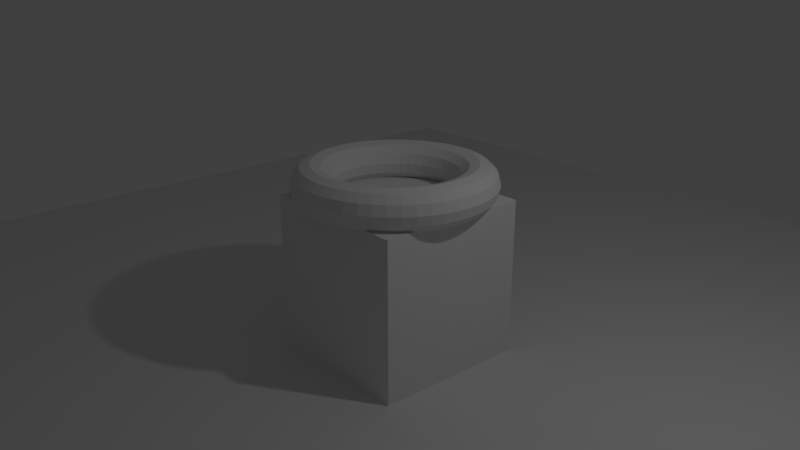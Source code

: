 # Source: 3_Multi_Object_Plinth.blend  (saved by Blender 2.79.0; exported with 4.5.12 LTS)
import bpy
from mathutils import Matrix  # noqa: F401  (used for matrix-valued properties, if any)

bpy.ops.wm.read_factory_settings(use_empty=True)
scene = bpy.context.scene
scene.name = 'Scene'

# ---- collections
col_collection_1 = bpy.data.collections.new('Collection 1'); scene.collection.children.link(col_collection_1)
col_collection_20 = bpy.data.collections.new('Collection 20'); scene.collection.children.link(col_collection_20)
col_collection_20.hide_render = True
col_collection_20.hide_viewport = True

# ---- materials (node trees are filled in below, after node groups)
mat_material = bpy.data.materials.new('Material')
mat_material.alpha_threshold = 0.0
mat_material.use_transparent_shadow = False
mat_material.roughness = 0.5
mat_material.line_color = (0.0, 0.0, 0.0, 1.0)

# ---- material node trees

# ---- world
world_world = bpy.data.worlds.new('World'); scene.world = world_world
world_world.color = (0.05088, 0.05088, 0.05088)
world_world.use_sun_shadow = False
world_world.sun_shadow_jitter_overblur = 0.0
world_world.cycles.sampling_method = 'MANUAL'

# ---- cameras
cam_camera = bpy.data.cameras.new('Camera')
cam_camera.clip_end = 100.0
cam_camera.lens = 35.0
cam_camera.sensor_width = 32.0
cam_camera.sensor_height = 18.0
cam_camera.ortho_scale = 7.314
cam_camera.dof.focus_distance = 0.0
cam_camera.dof.aperture_fstop = 128.0

# ---- lights
light_lamp = bpy.data.lights.new('Lamp', 'POINT')
light_lamp.transmission_factor = 0.0
light_lamp.cutoff_distance = 30.0
light_lamp.energy = 100.0
light_lamp.shadow_buffer_clip_start = 1.001
light_lamp.shadow_soft_size = 0.1
light_lamp.shadow_maximum_resolution = 0.006
light_lamp.use_absolute_resolution = True

# ---- meshes
me_torus = bpy.data.meshes.new('Torus')
me_torus.from_pydata([(1.25, 0.0, -0.5142), (1.217, 0.0, -0.3892), (1.125, 0.0, -0.2977), (1.0, 0.0, -0.2642), (0.875, 0.0, -0.2977), (0.7835, 0.0, -0.3892), (0.75, 0.0, -0.5142), (0.7835, 0.0, -0.6392), (0.875, 0.0, -0.7307), (1.0, 0.0, -0.7642), (1.125, 0.0, -0.7307), (1.217, 0.0, -0.6392), (1.239, 0.1632, -0.5142), (1.206, 0.1588, -0.3892), (1.115, 0.1468, -0.2977), (0.9914, 0.1305, -0.2642), (0.8675, 0.1142, -0.2977), (0.7768, 0.1023, -0.3892), (0.7436, 0.09789, -0.5142), (0.7768, 0.1023, -0.6392), (0.8675, 0.1142, -0.7307), (0.9914, 0.1305, -0.7642), (1.115, 0.1468, -0.7307), (1.206, 0.1588, -0.6392), (1.207, 0.3235, -0.5142), (1.175, 0.3149, -0.3892), (1.087, 0.2912, -0.2977), (0.9659, 0.2588, -0.2642), (0.8452, 0.2265, -0.2977), (0.7568, 0.2028, -0.3892), (0.7244, 0.1941, -0.5142), (0.7568, 0.2028, -0.6392), (0.8452, 0.2265, -0.7307), (0.9659, 0.2588, -0.7642), (1.087, 0.2912, -0.7307), (1.175, 0.3149, -0.6392), (1.155, 0.4784, -0.5142), (1.124, 0.4655, -0.3892), (1.039, 0.4305, -0.2977), (0.9239, 0.3827, -0.2642), (0.8084, 0.3348, -0.2977), (0.7239, 0.2998, -0.3892), (0.6929, 0.287, -0.5142), (0.7239, 0.2998, -0.6392), (0.8084, 0.3348, -0.7307), (0.9239, 0.3827, -0.7642), (1.039, 0.4305, -0.7307), (1.124, 0.4655, -0.6392), (1.083, 0.625, -0.5142), (1.054, 0.6083, -0.3892), (0.9743, 0.5625, -0.2977), (0.866, 0.5, -0.2642), (0.7578, 0.4375, -0.2977), (0.6785, 0.3917, -0.3892), (0.6495, 0.375, -0.5142), (0.6785, 0.3917, -0.6392), (0.7578, 0.4375, -0.7307), (0.866, 0.5, -0.7642), (0.9743, 0.5625, -0.7307), (1.054, 0.6083, -0.6392), (0.9917, 0.761, -0.5142), (0.9651, 0.7406, -0.3892), (0.8925, 0.6849, -0.2977), (0.7934, 0.6088, -0.2642), (0.6942, 0.5327, -0.2977), (0.6216, 0.477, -0.3892), (0.595, 0.4566, -0.5142), (0.6216, 0.477, -0.6392), (0.6942, 0.5327, -0.7307), (0.7934, 0.6088, -0.7642), (0.8925, 0.6849, -0.7307), (0.9651, 0.7406, -0.6392), (0.8839, 0.8839, -0.5142), (0.8602, 0.8602, -0.3892), (0.7955, 0.7955, -0.2977), (0.7071, 0.7071, -0.2642), (0.6187, 0.6187, -0.2977), (0.554, 0.554, -0.3892), (0.5303, 0.5303, -0.5142), (0.554, 0.554, -0.6392), (0.6187, 0.6187, -0.7307), (0.7071, 0.7071, -0.7642), (0.7955, 0.7955, -0.7307), (0.8602, 0.8602, -0.6392), (0.761, 0.9917, -0.5142), (0.7406, 0.9651, -0.3892), (0.6849, 0.8925, -0.2977), (0.6088, 0.7934, -0.2642), (0.5327, 0.6942, -0.2977), (0.477, 0.6216, -0.3892), (0.4566, 0.595, -0.5142), (0.477, 0.6216, -0.6392), (0.5327, 0.6942, -0.7307), (0.6088, 0.7934, -0.7642), (0.6849, 0.8925, -0.7307), (0.7406, 0.9651, -0.6392), (0.625, 1.083, -0.5142), (0.6083, 1.054, -0.3892), (0.5625, 0.9743, -0.2977), (0.5, 0.866, -0.2642), (0.4375, 0.7578, -0.2977), (0.3917, 0.6785, -0.3892), (0.375, 0.6495, -0.5142), (0.3917, 0.6785, -0.6392), (0.4375, 0.7578, -0.7307), (0.5, 0.866, -0.7642), (0.5625, 0.9743, -0.7307), (0.6083, 1.054, -0.6392), (0.4784, 1.155, -0.5142), (0.4655, 1.124, -0.3892), (0.4305, 1.039, -0.2977), (0.3827, 0.9239, -0.2642), (0.3348, 0.8084, -0.2977), (0.2998, 0.7239, -0.3892), (0.287, 0.6929, -0.5142), (0.2998, 0.7239, -0.6392), (0.3348, 0.8084, -0.7307), (0.3827, 0.9239, -0.7642), (0.4305, 1.039, -0.7307), (0.4655, 1.124, -0.6392), (0.3235, 1.207, -0.5142), (0.3149, 1.175, -0.3892), (0.2912, 1.087, -0.2977), (0.2588, 0.9659, -0.2642), (0.2265, 0.8452, -0.2977), (0.2028, 0.7568, -0.3892), (0.1941, 0.7244, -0.5142), (0.2028, 0.7568, -0.6392), (0.2265, 0.8452, -0.7307), (0.2588, 0.9659, -0.7642), (0.2912, 1.087, -0.7307), (0.3149, 1.175, -0.6392), (0.1632, 1.239, -0.5142), (0.1588, 1.206, -0.3892), (0.1468, 1.115, -0.2977), (0.1305, 0.9914, -0.2642), (0.1142, 0.8675, -0.2977), (0.1023, 0.7768, -0.3892), (0.09789, 0.7436, -0.5142), (0.1023, 0.7768, -0.6392), (0.1142, 0.8675, -0.7307), (0.1305, 0.9914, -0.7642), (0.1468, 1.115, -0.7307), (0.1588, 1.206, -0.6392), (9.437e-08, 1.25, -0.5142), (9.184e-08, 1.217, -0.3892), (8.494e-08, 1.125, -0.2977), (7.55e-08, 1.0, -0.2642), (6.606e-08, 0.875, -0.2977), (5.915e-08, 0.7835, -0.3892), (5.662e-08, 0.75, -0.5142), (5.915e-08, 0.7835, -0.6392), (6.606e-08, 0.875, -0.7307), (7.55e-08, 1.0, -0.7642), (8.494e-08, 1.125, -0.7307), (9.184e-08, 1.217, -0.6392), (-0.1632, 1.239, -0.5142), (-0.1588, 1.206, -0.3892), (-0.1468, 1.115, -0.2977), (-0.1305, 0.9914, -0.2642), (-0.1142, 0.8675, -0.2977), (-0.1023, 0.7768, -0.3892), (-0.09789, 0.7436, -0.5142), (-0.1023, 0.7768, -0.6392), (-0.1142, 0.8675, -0.7307), (-0.1305, 0.9914, -0.7642), (-0.1468, 1.115, -0.7307), (-0.1588, 1.206, -0.6392), (-0.3235, 1.207, -0.5142), (-0.3149, 1.175, -0.3892), (-0.2912, 1.087, -0.2977), (-0.2588, 0.9659, -0.2642), (-0.2265, 0.8452, -0.2977), (-0.2028, 0.7568, -0.3892), (-0.1941, 0.7244, -0.5142), (-0.2028, 0.7568, -0.6392), (-0.2265, 0.8452, -0.7307), (-0.2588, 0.9659, -0.7642), (-0.2912, 1.087, -0.7307), (-0.3149, 1.175, -0.6392), (-0.4784, 1.155, -0.5142), (-0.4655, 1.124, -0.3892), (-0.4305, 1.039, -0.2977), (-0.3827, 0.9239, -0.2642), (-0.3348, 0.8084, -0.2977), (-0.2998, 0.7239, -0.3892), (-0.287, 0.6929, -0.5142), (-0.2998, 0.7239, -0.6392), (-0.3348, 0.8084, -0.7307), (-0.3827, 0.9239, -0.7642), (-0.4305, 1.039, -0.7307), (-0.4655, 1.124, -0.6392), (-0.625, 1.083, -0.5142), (-0.6083, 1.054, -0.3892), (-0.5625, 0.9743, -0.2977), (-0.5, 0.866, -0.2642), (-0.4375, 0.7578, -0.2977), (-0.3917, 0.6785, -0.3892), (-0.375, 0.6495, -0.5142), (-0.3917, 0.6785, -0.6392), (-0.4375, 0.7578, -0.7307), (-0.5, 0.866, -0.7642), (-0.5625, 0.9743, -0.7307), (-0.6083, 1.054, -0.6392), (-0.761, 0.9917, -0.5142), (-0.7406, 0.9651, -0.3892), (-0.6849, 0.8925, -0.2977), (-0.6088, 0.7934, -0.2642), (-0.5327, 0.6942, -0.2977), (-0.477, 0.6216, -0.3892), (-0.4566, 0.595, -0.5142), (-0.477, 0.6216, -0.6392), (-0.5327, 0.6942, -0.7307), (-0.6088, 0.7934, -0.7642), (-0.6849, 0.8925, -0.7307), (-0.7406, 0.9651, -0.6392), (-0.8839, 0.8839, -0.5142), (-0.8602, 0.8602, -0.3892), (-0.7955, 0.7955, -0.2977), (-0.7071, 0.7071, -0.2642), (-0.6187, 0.6187, -0.2977), (-0.554, 0.554, -0.3892), (-0.5303, 0.5303, -0.5142), (-0.554, 0.554, -0.6392), (-0.6187, 0.6187, -0.7307), (-0.7071, 0.7071, -0.7642), (-0.7955, 0.7955, -0.7307), (-0.8602, 0.8602, -0.6392), (-0.9917, 0.761, -0.5142), (-0.9651, 0.7406, -0.3892), (-0.8925, 0.6849, -0.2977), (-0.7934, 0.6088, -0.2642), (-0.6942, 0.5327, -0.2977), (-0.6216, 0.477, -0.3892), (-0.595, 0.4566, -0.5142), (-0.6216, 0.477, -0.6392), (-0.6942, 0.5327, -0.7307), (-0.7934, 0.6088, -0.7642), (-0.8925, 0.6849, -0.7307), (-0.9651, 0.7406, -0.6392), (-1.083, 0.625, -0.5142), (-1.054, 0.6083, -0.3892), (-0.9743, 0.5625, -0.2977), (-0.866, 0.5, -0.2642), (-0.7578, 0.4375, -0.2977), (-0.6785, 0.3917, -0.3892), (-0.6495, 0.375, -0.5142), (-0.6785, 0.3917, -0.6392), (-0.7578, 0.4375, -0.7307), (-0.866, 0.5, -0.7642), (-0.9743, 0.5625, -0.7307), (-1.054, 0.6083, -0.6392), (-1.155, 0.4784, -0.5142), (-1.124, 0.4655, -0.3892), (-1.039, 0.4305, -0.2977), (-0.9239, 0.3827, -0.2642), (-0.8084, 0.3348, -0.2977), (-0.7239, 0.2998, -0.3892), (-0.6929, 0.287, -0.5142), (-0.7239, 0.2998, -0.6392), (-0.8084, 0.3348, -0.7307), (-0.9239, 0.3827, -0.7642), (-1.039, 0.4305, -0.7307), (-1.124, 0.4655, -0.6392), (-1.207, 0.3235, -0.5142), (-1.175, 0.3149, -0.3892), (-1.087, 0.2912, -0.2977), (-0.9659, 0.2588, -0.2642), (-0.8452, 0.2265, -0.2977), (-0.7568, 0.2028, -0.3892), (-0.7244, 0.1941, -0.5142), (-0.7568, 0.2028, -0.6392), (-0.8452, 0.2265, -0.7307), (-0.9659, 0.2588, -0.7642), (-1.087, 0.2912, -0.7307), (-1.175, 0.3149, -0.6392), (-1.239, 0.1632, -0.5142), (-1.206, 0.1588, -0.3892), (-1.115, 0.1468, -0.2977), (-0.9914, 0.1305, -0.2642), (-0.8675, 0.1142, -0.2977), (-0.7768, 0.1023, -0.3892), (-0.7436, 0.09789, -0.5142), (-0.7768, 0.1023, -0.6392), (-0.8675, 0.1142, -0.7307), (-0.9914, 0.1305, -0.7642), (-1.115, 0.1468, -0.7307), (-1.206, 0.1588, -0.6392), (-1.25, 1.093e-07, -0.5142), (-1.217, 1.064e-07, -0.3892), (-1.125, 9.835e-08, -0.2977), (-1.0, 8.742e-08, -0.2642), (-0.875, 7.649e-08, -0.2977), (-0.7835, 6.85e-08, -0.3892), (-0.75, 6.557e-08, -0.5142), (-0.7835, 6.85e-08, -0.6392), (-0.875, 7.649e-08, -0.7307), (-1.0, 8.742e-08, -0.7642), (-1.125, 9.835e-08, -0.7307), (-1.217, 1.064e-07, -0.6392), (-1.239, -0.1632, -0.5142), (-1.206, -0.1588, -0.3892), (-1.115, -0.1468, -0.2977), (-0.9914, -0.1305, -0.2642), (-0.8675, -0.1142, -0.2977), (-0.7768, -0.1023, -0.3892), (-0.7436, -0.09789, -0.5142), (-0.7768, -0.1023, -0.6392), (-0.8675, -0.1142, -0.7307), (-0.9914, -0.1305, -0.7642), (-1.115, -0.1468, -0.7307), (-1.206, -0.1588, -0.6392), (-1.207, -0.3235, -0.5142), (-1.175, -0.3149, -0.3892), (-1.087, -0.2912, -0.2977), (-0.9659, -0.2588, -0.2642), (-0.8452, -0.2265, -0.2977), (-0.7568, -0.2028, -0.3892), (-0.7244, -0.1941, -0.5142), (-0.7568, -0.2028, -0.6392), (-0.8452, -0.2265, -0.7307), (-0.9659, -0.2588, -0.7642), (-1.087, -0.2912, -0.7307), (-1.175, -0.3149, -0.6392), (-1.155, -0.4784, -0.5142), (-1.124, -0.4655, -0.3892), (-1.039, -0.4305, -0.2977), (-0.9239, -0.3827, -0.2642), (-0.8084, -0.3348, -0.2977), (-0.7239, -0.2998, -0.3892), (-0.6929, -0.287, -0.5142), (-0.7239, -0.2998, -0.6392), (-0.8084, -0.3348, -0.7307), (-0.9239, -0.3827, -0.7642), (-1.039, -0.4305, -0.7307), (-1.124, -0.4655, -0.6392), (-1.083, -0.625, -0.5142), (-1.054, -0.6083, -0.3892), (-0.9743, -0.5625, -0.2977), (-0.866, -0.5, -0.2642), (-0.7578, -0.4375, -0.2977), (-0.6785, -0.3917, -0.3892), (-0.6495, -0.375, -0.5142), (-0.6785, -0.3917, -0.6392), (-0.7578, -0.4375, -0.7307), (-0.866, -0.5, -0.7642), (-0.9743, -0.5625, -0.7307), (-1.054, -0.6083, -0.6392), (-0.9917, -0.761, -0.5142), (-0.9651, -0.7406, -0.3892), (-0.8925, -0.6849, -0.2977), (-0.7934, -0.6088, -0.2642), (-0.6942, -0.5327, -0.2977), (-0.6216, -0.477, -0.3892), (-0.595, -0.4566, -0.5142), (-0.6216, -0.477, -0.6392), (-0.6942, -0.5327, -0.7307), (-0.7934, -0.6088, -0.7642), (-0.8925, -0.6849, -0.7307), (-0.9651, -0.7406, -0.6392), (-0.8839, -0.8839, -0.5142), (-0.8602, -0.8602, -0.3892), (-0.7955, -0.7955, -0.2977), (-0.7071, -0.7071, -0.2642), (-0.6187, -0.6187, -0.2977), (-0.554, -0.554, -0.3892), (-0.5303, -0.5303, -0.5142), (-0.554, -0.554, -0.6392), (-0.6187, -0.6187, -0.7307), (-0.7071, -0.7071, -0.7642), (-0.7955, -0.7955, -0.7307), (-0.8602, -0.8602, -0.6392), (-0.761, -0.9917, -0.5142), (-0.7406, -0.9651, -0.3892), (-0.6849, -0.8925, -0.2977), (-0.6088, -0.7934, -0.2642), (-0.5327, -0.6942, -0.2977), (-0.477, -0.6216, -0.3892), (-0.4566, -0.595, -0.5142), (-0.477, -0.6216, -0.6392), (-0.5327, -0.6942, -0.7307), (-0.6088, -0.7934, -0.7642), (-0.6849, -0.8925, -0.7307), (-0.7406, -0.9651, -0.6392), (-0.625, -1.083, -0.5142), (-0.6083, -1.054, -0.3892), (-0.5625, -0.9743, -0.2977), (-0.5, -0.866, -0.2642), (-0.4375, -0.7578, -0.2977), (-0.3917, -0.6785, -0.3892), (-0.375, -0.6495, -0.5142), (-0.3917, -0.6785, -0.6392), (-0.4375, -0.7578, -0.7307), (-0.5, -0.866, -0.7642), (-0.5625, -0.9743, -0.7307), (-0.6083, -1.054, -0.6392), (-0.4784, -1.155, -0.5142), (-0.4655, -1.124, -0.3892), (-0.4305, -1.039, -0.2977), (-0.3827, -0.9239, -0.2642), (-0.3348, -0.8084, -0.2977), (-0.2998, -0.7239, -0.3892), (-0.287, -0.6929, -0.5142), (-0.2998, -0.7239, -0.6392), (-0.3348, -0.8084, -0.7307), (-0.3827, -0.9239, -0.7642), (-0.4305, -1.039, -0.7307), (-0.4655, -1.124, -0.6392), (-0.3235, -1.207, -0.5142), (-0.3149, -1.175, -0.3892), (-0.2912, -1.087, -0.2977), (-0.2588, -0.9659, -0.2642), (-0.2265, -0.8452, -0.2977), (-0.2028, -0.7568, -0.3892), (-0.1941, -0.7244, -0.5142), (-0.2028, -0.7568, -0.6392), (-0.2265, -0.8452, -0.7307), (-0.2588, -0.9659, -0.7642), (-0.2912, -1.087, -0.7307), (-0.3149, -1.175, -0.6392), (-0.1632, -1.239, -0.5142), (-0.1588, -1.206, -0.3892), (-0.1468, -1.115, -0.2977), (-0.1305, -0.9914, -0.2642), (-0.1142, -0.8675, -0.2977), (-0.1023, -0.7768, -0.3892), (-0.0979, -0.7436, -0.5142), (-0.1023, -0.7768, -0.6392), (-0.1142, -0.8675, -0.7307), (-0.1305, -0.9914, -0.7642), (-0.1468, -1.115, -0.7307), (-0.1588, -1.206, -0.6392), (9.437e-08, -1.25, -0.5142), (9.184e-08, -1.217, -0.3892), (8.494e-08, -1.125, -0.2977), (7.55e-08, -1.0, -0.2642), (6.606e-08, -0.875, -0.2977), (5.915e-08, -0.7835, -0.3892), (5.662e-08, -0.75, -0.5142), (5.915e-08, -0.7835, -0.6392), (6.606e-08, -0.875, -0.7307), (7.55e-08, -1.0, -0.7642), (8.494e-08, -1.125, -0.7307), (9.184e-08, -1.217, -0.6392), (0.1632, -1.239, -0.5142), (0.1588, -1.206, -0.3892), (0.1468, -1.115, -0.2977), (0.1305, -0.9914, -0.2642), (0.1142, -0.8675, -0.2977), (0.1023, -0.7768, -0.3892), (0.09789, -0.7436, -0.5142), (0.1023, -0.7768, -0.6392), (0.1142, -0.8675, -0.7307), (0.1305, -0.9914, -0.7642), (0.1468, -1.115, -0.7307), (0.1588, -1.206, -0.6392), (0.3235, -1.207, -0.5142), (0.3149, -1.175, -0.3892), (0.2912, -1.087, -0.2977), (0.2588, -0.9659, -0.2642), (0.2265, -0.8452, -0.2977), (0.2028, -0.7568, -0.3892), (0.1941, -0.7244, -0.5142), (0.2028, -0.7568, -0.6392), (0.2265, -0.8452, -0.7307), (0.2588, -0.9659, -0.7642), (0.2912, -1.087, -0.7307), (0.3149, -1.175, -0.6392), (0.4784, -1.155, -0.5142), (0.4655, -1.124, -0.3892), (0.4305, -1.039, -0.2977), (0.3827, -0.9239, -0.2642), (0.3348, -0.8084, -0.2977), (0.2998, -0.7239, -0.3892), (0.287, -0.6929, -0.5142), (0.2998, -0.7239, -0.6392), (0.3348, -0.8084, -0.7307), (0.3827, -0.9239, -0.7642), (0.4305, -1.039, -0.7307), (0.4655, -1.124, -0.6392), (0.625, -1.083, -0.5142), (0.6083, -1.054, -0.3892), (0.5625, -0.9743, -0.2977), (0.5, -0.866, -0.2642), (0.4375, -0.7578, -0.2977), (0.3917, -0.6785, -0.3892), (0.375, -0.6495, -0.5142), (0.3917, -0.6785, -0.6392), (0.4375, -0.7578, -0.7307), (0.5, -0.866, -0.7642), (0.5625, -0.9743, -0.7307), (0.6083, -1.054, -0.6392), (0.761, -0.9917, -0.5142), (0.7406, -0.9651, -0.3892), (0.6849, -0.8925, -0.2977), (0.6088, -0.7934, -0.2642), (0.5327, -0.6942, -0.2977), (0.477, -0.6216, -0.3892), (0.4566, -0.595, -0.5142), (0.477, -0.6216, -0.6392), (0.5327, -0.6942, -0.7307), (0.6088, -0.7934, -0.7642), (0.6849, -0.8925, -0.7307), (0.7406, -0.9651, -0.6392), (0.8839, -0.8839, -0.5142), (0.8602, -0.8602, -0.3892), (0.7955, -0.7955, -0.2977), (0.7071, -0.7071, -0.2642), (0.6187, -0.6187, -0.2977), (0.554, -0.554, -0.3892), (0.5303, -0.5303, -0.5142), (0.554, -0.554, -0.6392), (0.6187, -0.6187, -0.7307), (0.7071, -0.7071, -0.7642), (0.7955, -0.7955, -0.7307), (0.8602, -0.8602, -0.6392), (0.9917, -0.761, -0.5142), (0.9651, -0.7406, -0.3892), (0.8925, -0.6849, -0.2977), (0.7934, -0.6088, -0.2642), (0.6942, -0.5327, -0.2977), (0.6216, -0.477, -0.3892), (0.595, -0.4566, -0.5142), (0.6216, -0.477, -0.6392), (0.6942, -0.5327, -0.7307), (0.7934, -0.6088, -0.7642), (0.8925, -0.6849, -0.7307), (0.9651, -0.7406, -0.6392), (1.083, -0.625, -0.5142), (1.054, -0.6083, -0.3892), (0.9743, -0.5625, -0.2977), (0.866, -0.5, -0.2642), (0.7578, -0.4375, -0.2977), (0.6785, -0.3917, -0.3892), (0.6495, -0.375, -0.5142), (0.6785, -0.3917, -0.6392), (0.7578, -0.4375, -0.7307), (0.866, -0.5, -0.7642), (0.9743, -0.5625, -0.7307), (1.054, -0.6083, -0.6392), (1.155, -0.4784, -0.5142), (1.124, -0.4655, -0.3892), (1.039, -0.4305, -0.2977), (0.9239, -0.3827, -0.2642), (0.8084, -0.3348, -0.2977), (0.7239, -0.2998, -0.3892), (0.6929, -0.287, -0.5142), (0.7239, -0.2998, -0.6392), (0.8084, -0.3348, -0.7307), (0.9239, -0.3827, -0.7642), (1.039, -0.4305, -0.7307), (1.124, -0.4655, -0.6392), (1.207, -0.3235, -0.5142), (1.175, -0.3149, -0.3892), (1.087, -0.2912, -0.2977), (0.9659, -0.2588, -0.2642), (0.8452, -0.2265, -0.2977), (0.7568, -0.2028, -0.3892), (0.7244, -0.1941, -0.5142), (0.7568, -0.2028, -0.6392), (0.8452, -0.2265, -0.7307), (0.9659, -0.2588, -0.7642), (1.087, -0.2912, -0.7307), (1.175, -0.3149, -0.6392), (1.239, -0.1632, -0.5142), (1.206, -0.1588, -0.3892), (1.115, -0.1468, -0.2977), (0.9914, -0.1305, -0.2642), (0.8675, -0.1142, -0.2977), (0.7768, -0.1023, -0.3892), (0.7436, -0.09789, -0.5142), (0.7768, -0.1023, -0.6392), (0.8675, -0.1142, -0.7307), (0.9914, -0.1305, -0.7642), (1.115, -0.1468, -0.7307), (1.206, -0.1588, -0.6392)], [], [(0, 12, 13, 1), (1, 13, 14, 2), (2, 14, 15, 3), (3, 15, 16, 4), (4, 16, 17, 5), (5, 17, 18, 6), (6, 18, 19, 7), (7, 19, 20, 8), (8, 20, 21, 9), (9, 21, 22, 10), (10, 22, 23, 11), (11, 23, 12, 0), (12, 24, 25, 13), (13, 25, 26, 14), (14, 26, 27, 15), (15, 27, 28, 16), (16, 28, 29, 17), (17, 29, 30, 18), (18, 30, 31, 19), (19, 31, 32, 20), (20, 32, 33, 21), (21, 33, 34, 22), (22, 34, 35, 23), (23, 35, 24, 12), (24, 36, 37, 25), (25, 37, 38, 26), (26, 38, 39, 27), (27, 39, 40, 28), (28, 40, 41, 29), (29, 41, 42, 30), (30, 42, 43, 31), (31, 43, 44, 32), (32, 44, 45, 33), (33, 45, 46, 34), (34, 46, 47, 35), (35, 47, 36, 24), (36, 48, 49, 37), (37, 49, 50, 38), (38, 50, 51, 39), (39, 51, 52, 40), (40, 52, 53, 41), (41, 53, 54, 42), (42, 54, 55, 43), (43, 55, 56, 44), (44, 56, 57, 45), (45, 57, 58, 46), (46, 58, 59, 47), (47, 59, 48, 36), (48, 60, 61, 49), (49, 61, 62, 50), (50, 62, 63, 51), (51, 63, 64, 52), (52, 64, 65, 53), (53, 65, 66, 54), (54, 66, 67, 55), (55, 67, 68, 56), (56, 68, 69, 57), (57, 69, 70, 58), (58, 70, 71, 59), (59, 71, 60, 48), (60, 72, 73, 61), (61, 73, 74, 62), (62, 74, 75, 63), (63, 75, 76, 64), (64, 76, 77, 65), (65, 77, 78, 66), (66, 78, 79, 67), (67, 79, 80, 68), (68, 80, 81, 69), (69, 81, 82, 70), (70, 82, 83, 71), (71, 83, 72, 60), (72, 84, 85, 73), (73, 85, 86, 74), (74, 86, 87, 75), (75, 87, 88, 76), (76, 88, 89, 77), (77, 89, 90, 78), (78, 90, 91, 79), (79, 91, 92, 80), (80, 92, 93, 81), (81, 93, 94, 82), (82, 94, 95, 83), (83, 95, 84, 72), (84, 96, 97, 85), (85, 97, 98, 86), (86, 98, 99, 87), (87, 99, 100, 88), (88, 100, 101, 89), (89, 101, 102, 90), (90, 102, 103, 91), (91, 103, 104, 92), (92, 104, 105, 93), (93, 105, 106, 94), (94, 106, 107, 95), (95, 107, 96, 84), (96, 108, 109, 97), (97, 109, 110, 98), (98, 110, 111, 99), (99, 111, 112, 100), (100, 112, 113, 101), (101, 113, 114, 102), (102, 114, 115, 103), (103, 115, 116, 104), (104, 116, 117, 105), (105, 117, 118, 106), (106, 118, 119, 107), (107, 119, 108, 96), (108, 120, 121, 109), (109, 121, 122, 110), (110, 122, 123, 111), (111, 123, 124, 112), (112, 124, 125, 113), (113, 125, 126, 114), (114, 126, 127, 115), (115, 127, 128, 116), (116, 128, 129, 117), (117, 129, 130, 118), (118, 130, 131, 119), (119, 131, 120, 108), (120, 132, 133, 121), (121, 133, 134, 122), (122, 134, 135, 123), (123, 135, 136, 124), (124, 136, 137, 125), (125, 137, 138, 126), (126, 138, 139, 127), (127, 139, 140, 128), (128, 140, 141, 129), (129, 141, 142, 130), (130, 142, 143, 131), (131, 143, 132, 120), (132, 144, 145, 133), (133, 145, 146, 134), (134, 146, 147, 135), (135, 147, 148, 136), (136, 148, 149, 137), (137, 149, 150, 138), (138, 150, 151, 139), (139, 151, 152, 140), (140, 152, 153, 141), (141, 153, 154, 142), (142, 154, 155, 143), (143, 155, 144, 132), (144, 156, 157, 145), (145, 157, 158, 146), (146, 158, 159, 147), (147, 159, 160, 148), (148, 160, 161, 149), (149, 161, 162, 150), (150, 162, 163, 151), (151, 163, 164, 152), (152, 164, 165, 153), (153, 165, 166, 154), (154, 166, 167, 155), (155, 167, 156, 144), (156, 168, 169, 157), (157, 169, 170, 158), (158, 170, 171, 159), (159, 171, 172, 160), (160, 172, 173, 161), (161, 173, 174, 162), (162, 174, 175, 163), (163, 175, 176, 164), (164, 176, 177, 165), (165, 177, 178, 166), (166, 178, 179, 167), (167, 179, 168, 156), (168, 180, 181, 169), (169, 181, 182, 170), (170, 182, 183, 171), (171, 183, 184, 172), (172, 184, 185, 173), (173, 185, 186, 174), (174, 186, 187, 175), (175, 187, 188, 176), (176, 188, 189, 177), (177, 189, 190, 178), (178, 190, 191, 179), (179, 191, 180, 168), (180, 192, 193, 181), (181, 193, 194, 182), (182, 194, 195, 183), (183, 195, 196, 184), (184, 196, 197, 185), (185, 197, 198, 186), (186, 198, 199, 187), (187, 199, 200, 188), (188, 200, 201, 189), (189, 201, 202, 190), (190, 202, 203, 191), (191, 203, 192, 180), (192, 204, 205, 193), (193, 205, 206, 194), (194, 206, 207, 195), (195, 207, 208, 196), (196, 208, 209, 197), (197, 209, 210, 198), (198, 210, 211, 199), (199, 211, 212, 200), (200, 212, 213, 201), (201, 213, 214, 202), (202, 214, 215, 203), (203, 215, 204, 192), (204, 216, 217, 205), (205, 217, 218, 206), (206, 218, 219, 207), (207, 219, 220, 208), (208, 220, 221, 209), (209, 221, 222, 210), (210, 222, 223, 211), (211, 223, 224, 212), (212, 224, 225, 213), (213, 225, 226, 214), (214, 226, 227, 215), (215, 227, 216, 204), (216, 228, 229, 217), (217, 229, 230, 218), (218, 230, 231, 219), (219, 231, 232, 220), (220, 232, 233, 221), (221, 233, 234, 222), (222, 234, 235, 223), (223, 235, 236, 224), (224, 236, 237, 225), (225, 237, 238, 226), (226, 238, 239, 227), (227, 239, 228, 216), (228, 240, 241, 229), (229, 241, 242, 230), (230, 242, 243, 231), (231, 243, 244, 232), (232, 244, 245, 233), (233, 245, 246, 234), (234, 246, 247, 235), (235, 247, 248, 236), (236, 248, 249, 237), (237, 249, 250, 238), (238, 250, 251, 239), (239, 251, 240, 228), (240, 252, 253, 241), (241, 253, 254, 242), (242, 254, 255, 243), (243, 255, 256, 244), (244, 256, 257, 245), (245, 257, 258, 246), (246, 258, 259, 247), (247, 259, 260, 248), (248, 260, 261, 249), (249, 261, 262, 250), (250, 262, 263, 251), (251, 263, 252, 240), (252, 264, 265, 253), (253, 265, 266, 254), (254, 266, 267, 255), (255, 267, 268, 256), (256, 268, 269, 257), (257, 269, 270, 258), (258, 270, 271, 259), (259, 271, 272, 260), (260, 272, 273, 261), (261, 273, 274, 262), (262, 274, 275, 263), (263, 275, 264, 252), (264, 276, 277, 265), (265, 277, 278, 266), (266, 278, 279, 267), (267, 279, 280, 268), (268, 280, 281, 269), (269, 281, 282, 270), (270, 282, 283, 271), (271, 283, 284, 272), (272, 284, 285, 273), (273, 285, 286, 274), (274, 286, 287, 275), (275, 287, 276, 264), (276, 288, 289, 277), (277, 289, 290, 278), (278, 290, 291, 279), (279, 291, 292, 280), (280, 292, 293, 281), (281, 293, 294, 282), (282, 294, 295, 283), (283, 295, 296, 284), (284, 296, 297, 285), (285, 297, 298, 286), (286, 298, 299, 287), (287, 299, 288, 276), (288, 300, 301, 289), (289, 301, 302, 290), (290, 302, 303, 291), (291, 303, 304, 292), (292, 304, 305, 293), (293, 305, 306, 294), (294, 306, 307, 295), (295, 307, 308, 296), (296, 308, 309, 297), (297, 309, 310, 298), (298, 310, 311, 299), (299, 311, 300, 288), (300, 312, 313, 301), (301, 313, 314, 302), (302, 314, 315, 303), (303, 315, 316, 304), (304, 316, 317, 305), (305, 317, 318, 306), (306, 318, 319, 307), (307, 319, 320, 308), (308, 320, 321, 309), (309, 321, 322, 310), (310, 322, 323, 311), (311, 323, 312, 300), (312, 324, 325, 313), (313, 325, 326, 314), (314, 326, 327, 315), (315, 327, 328, 316), (316, 328, 329, 317), (317, 329, 330, 318), (318, 330, 331, 319), (319, 331, 332, 320), (320, 332, 333, 321), (321, 333, 334, 322), (322, 334, 335, 323), (323, 335, 324, 312), (324, 336, 337, 325), (325, 337, 338, 326), (326, 338, 339, 327), (327, 339, 340, 328), (328, 340, 341, 329), (329, 341, 342, 330), (330, 342, 343, 331), (331, 343, 344, 332), (332, 344, 345, 333), (333, 345, 346, 334), (334, 346, 347, 335), (335, 347, 336, 324), (336, 348, 349, 337), (337, 349, 350, 338), (338, 350, 351, 339), (339, 351, 352, 340), (340, 352, 353, 341), (341, 353, 354, 342), (342, 354, 355, 343), (343, 355, 356, 344), (344, 356, 357, 345), (345, 357, 358, 346), (346, 358, 359, 347), (347, 359, 348, 336), (348, 360, 361, 349), (349, 361, 362, 350), (350, 362, 363, 351), (351, 363, 364, 352), (352, 364, 365, 353), (353, 365, 366, 354), (354, 366, 367, 355), (355, 367, 368, 356), (356, 368, 369, 357), (357, 369, 370, 358), (358, 370, 371, 359), (359, 371, 360, 348), (360, 372, 373, 361), (361, 373, 374, 362), (362, 374, 375, 363), (363, 375, 376, 364), (364, 376, 377, 365), (365, 377, 378, 366), (366, 378, 379, 367), (367, 379, 380, 368), (368, 380, 381, 369), (369, 381, 382, 370), (370, 382, 383, 371), (371, 383, 372, 360), (372, 384, 385, 373), (373, 385, 386, 374), (374, 386, 387, 375), (375, 387, 388, 376), (376, 388, 389, 377), (377, 389, 390, 378), (378, 390, 391, 379), (379, 391, 392, 380), (380, 392, 393, 381), (381, 393, 394, 382), (382, 394, 395, 383), (383, 395, 384, 372), (384, 396, 397, 385), (385, 397, 398, 386), (386, 398, 399, 387), (387, 399, 400, 388), (388, 400, 401, 389), (389, 401, 402, 390), (390, 402, 403, 391), (391, 403, 404, 392), (392, 404, 405, 393), (393, 405, 406, 394), (394, 406, 407, 395), (395, 407, 396, 384), (396, 408, 409, 397), (397, 409, 410, 398), (398, 410, 411, 399), (399, 411, 412, 400), (400, 412, 413, 401), (401, 413, 414, 402), (402, 414, 415, 403), (403, 415, 416, 404), (404, 416, 417, 405), (405, 417, 418, 406), (406, 418, 419, 407), (407, 419, 408, 396), (408, 420, 421, 409), (409, 421, 422, 410), (410, 422, 423, 411), (411, 423, 424, 412), (412, 424, 425, 413), (413, 425, 426, 414), (414, 426, 427, 415), (415, 427, 428, 416), (416, 428, 429, 417), (417, 429, 430, 418), (418, 430, 431, 419), (419, 431, 420, 408), (420, 432, 433, 421), (421, 433, 434, 422), (422, 434, 435, 423), (423, 435, 436, 424), (424, 436, 437, 425), (425, 437, 438, 426), (426, 438, 439, 427), (427, 439, 440, 428), (428, 440, 441, 429), (429, 441, 442, 430), (430, 442, 443, 431), (431, 443, 432, 420), (432, 444, 445, 433), (433, 445, 446, 434), (434, 446, 447, 435), (435, 447, 448, 436), (436, 448, 449, 437), (437, 449, 450, 438), (438, 450, 451, 439), (439, 451, 452, 440), (440, 452, 453, 441), (441, 453, 454, 442), (442, 454, 455, 443), (443, 455, 444, 432), (444, 456, 457, 445), (445, 457, 458, 446), (446, 458, 459, 447), (447, 459, 460, 448), (448, 460, 461, 449), (449, 461, 462, 450), (450, 462, 463, 451), (451, 463, 464, 452), (452, 464, 465, 453), (453, 465, 466, 454), (454, 466, 467, 455), (455, 467, 456, 444), (456, 468, 469, 457), (457, 469, 470, 458), (458, 470, 471, 459), (459, 471, 472, 460), (460, 472, 473, 461), (461, 473, 474, 462), (462, 474, 475, 463), (463, 475, 476, 464), (464, 476, 477, 465), (465, 477, 478, 466), (466, 478, 479, 467), (467, 479, 468, 456), (468, 480, 481, 469), (469, 481, 482, 470), (470, 482, 483, 471), (471, 483, 484, 472), (472, 484, 485, 473), (473, 485, 486, 474), (474, 486, 487, 475), (475, 487, 488, 476), (476, 488, 489, 477), (477, 489, 490, 478), (478, 490, 491, 479), (479, 491, 480, 468), (480, 492, 493, 481), (481, 493, 494, 482), (482, 494, 495, 483), (483, 495, 496, 484), (484, 496, 497, 485), (485, 497, 498, 486), (486, 498, 499, 487), (487, 499, 500, 488), (488, 500, 501, 489), (489, 501, 502, 490), (490, 502, 503, 491), (491, 503, 492, 480), (492, 504, 505, 493), (493, 505, 506, 494), (494, 506, 507, 495), (495, 507, 508, 496), (496, 508, 509, 497), (497, 509, 510, 498), (498, 510, 511, 499), (499, 511, 512, 500), (500, 512, 513, 501), (501, 513, 514, 502), (502, 514, 515, 503), (503, 515, 504, 492), (504, 516, 517, 505), (505, 517, 518, 506), (506, 518, 519, 507), (507, 519, 520, 508), (508, 520, 521, 509), (509, 521, 522, 510), (510, 522, 523, 511), (511, 523, 524, 512), (512, 524, 525, 513), (513, 525, 526, 514), (514, 526, 527, 515), (515, 527, 516, 504), (516, 528, 529, 517), (517, 529, 530, 518), (518, 530, 531, 519), (519, 531, 532, 520), (520, 532, 533, 521), (521, 533, 534, 522), (522, 534, 535, 523), (523, 535, 536, 524), (524, 536, 537, 525), (525, 537, 538, 526), (526, 538, 539, 527), (527, 539, 528, 516), (528, 540, 541, 529), (529, 541, 542, 530), (530, 542, 543, 531), (531, 543, 544, 532), (532, 544, 545, 533), (533, 545, 546, 534), (534, 546, 547, 535), (535, 547, 548, 536), (536, 548, 549, 537), (537, 549, 550, 538), (538, 550, 551, 539), (539, 551, 540, 528), (540, 552, 553, 541), (541, 553, 554, 542), (542, 554, 555, 543), (543, 555, 556, 544), (544, 556, 557, 545), (545, 557, 558, 546), (546, 558, 559, 547), (547, 559, 560, 548), (548, 560, 561, 549), (549, 561, 562, 550), (550, 562, 563, 551), (551, 563, 552, 540), (552, 564, 565, 553), (553, 565, 566, 554), (554, 566, 567, 555), (555, 567, 568, 556), (556, 568, 569, 557), (557, 569, 570, 558), (558, 570, 571, 559), (559, 571, 572, 560), (560, 572, 573, 561), (561, 573, 574, 562), (562, 574, 575, 563), (563, 575, 564, 552), (564, 0, 1, 565), (565, 1, 2, 566), (566, 2, 3, 567), (567, 3, 4, 568), (568, 4, 5, 569), (569, 5, 6, 570), (570, 6, 7, 571), (571, 7, 8, 572), (572, 8, 9, 573), (573, 9, 10, 574), (574, 10, 11, 575), (575, 11, 0, 564)])
me_torus.use_remesh_preserve_volume = False
me_torus.use_remesh_preserve_attributes = False
me_torus.use_mirror_vertex_groups = False
me_torus.update()
me_ground = bpy.data.meshes.new('Ground')
me_ground.from_pydata([(-8.085, -8.085, 0.0), (8.085, -8.085, 0.0), (-8.085, 8.085, 0.0), (8.085, 8.085, 0.0)], [], [(0, 1, 3, 2)])
me_ground.use_remesh_preserve_volume = False
me_ground.use_remesh_preserve_attributes = False
me_ground.use_mirror_vertex_groups = False
me_ground.update()
me_stand = bpy.data.meshes.new('Stand')
me_stand.from_pydata([(1.0, 1.0, -1.0), (1.0, -1.0, -1.0), (-1.0, -1.0, -1.0), (-1.0, 1.0, -1.0), (1.0, 1.0, 1.0), (1.0, -1.0, 1.0), (-1.0, -1.0, 1.0), (-1.0, 1.0, 1.0)], [], [(0, 1, 2, 3), (4, 7, 6, 5), (0, 4, 5, 1), (1, 5, 6, 2), (2, 6, 7, 3), (4, 0, 3, 7)])
me_stand.materials.append(mat_material)
me_stand.use_remesh_preserve_volume = False
me_stand.use_remesh_preserve_attributes = False
me_stand.use_mirror_vertex_groups = False
me_stand.update()
me_suzanne_001 = bpy.data.meshes.new('Suzanne.001')
me_suzanne_001.from_pydata([(0.3311, 0.4375, 0.3672), (0.3311, -0.4375, 0.3672), (0.3061, 0.5, 0.2651), (0.3061, -0.5, 0.2651), (0.2376, 0.5469, 0.1713), (0.2376, -0.5469, 0.1713), (0.3139, 0.3516, 0.1287), (0.3139, -0.3516, 0.1287), (0.3671, 0.3516, 0.2311), (0.3671, -0.3516, 0.2311), (0.3616, 0.3516, 0.3502), (0.3616, -0.3516, 0.3502), (0.3569, 0.2734, 0.3848), (0.3569, -0.2734, 0.3848), (0.3513, 0.2031, 0.2959), (0.3513, -0.2031, 0.2959), (0.2958, 0.1563, 0.2109), (0.2958, -0.1562, 0.2109), (0.1967, 0.07813, 0.3703), (0.1967, -0.07812, 0.3703), (0.2677, 0.1406, 0.4186), (0.2677, -0.1406, 0.4186), (0.3129, 0.2422, 0.4494), (0.3129, -0.2422, 0.4494), (0.2646, 0.2734, 0.5204), (0.2646, -0.2734, 0.5204), (0.1842, 0.2031, 0.5413), (0.1842, -0.2031, 0.5413), (0.0803, 0.1563, 0.5273), (0.0803, -0.1562, 0.5273), (0.0105, 0.3516, 0.5743), (0.0105, -0.3516, 0.5743), (0.1296, 0.3516, 0.5798), (0.1296, -0.3516, 0.5798), (0.2341, 0.3516, 0.5375), (0.2341, -0.3516, 0.5375), (0.2387, 0.4375, 0.5028), (0.2387, -0.4375, 0.5028), (0.139, 0.5, 0.5105), (0.139, -0.5, 0.5105), (0.02218, 0.5469, 0.4877), (0.02218, -0.5469, 0.4877), (0.1192, 0.625, 0.3175), (0.1192, -0.625, 0.3175), (0.2096, 0.5625, 0.379), (0.2096, -0.5625, 0.379), (0.2806, 0.4688, 0.4274), (0.2806, -0.4687, 0.4274), (0.2935, 0.4766, 0.4362), (0.2935, -0.4766, 0.4362), (0.2472, 0.4453, 0.5181), (0.2472, -0.4453, 0.5181), (0.2446, 0.3516, 0.5636), (0.2446, -0.3516, 0.5636), (0.2795, 0.2656, 0.5401), (0.2795, -0.2656, 0.5401), (0.3323, 0.2266, 0.4626), (0.3323, -0.2266, 0.4626), (0.3807, 0.2656, 0.3916), (0.3807, -0.2656, 0.3916), (0.3388, 0.3516, 0.467), (0.3388, -0.3516, 0.467), (0.3897, 0.3516, 0.3505), (0.3897, -0.3516, 0.3505), (0.3484, 0.4453, 0.3696), (0.3484, -0.4453, 0.3696), (0.1622, 3.308e-08, 0.5736), (0.2707, 3.703e-08, 0.553), (0.7801, 3.587e-08, -0.3478), (0.6166, 3.708e-08, -0.02435), (0.5548, 3.745e-08, 0.09423), (0.8199, 3.54e-08, -0.4341), (0.05914, 2.643e-08, 0.4751), (-0.05903, 2.447e-08, 0.5931), (-1.167, -2.978e-08, 0.2356), (-1.23, -4.337e-08, -0.2136), (-0.9336, -4.084e-08, -0.6072), (-0.2846, -1.68e-08, -0.7136), (0.361, 0.2031, -0.03768), (0.361, -0.2031, -0.03768), (0.5082, 0.3125, -0.2399), (0.5082, -0.3125, -0.2399), (0.6533, 0.3516, -0.453), (0.6533, -0.3516, -0.453), (0.7309, 0.3672, -0.6365), (0.7309, -0.3672, -0.6365), (0.7552, 0.3281, -0.6861), (0.7552, -0.3281, -0.6861), (0.7943, 0.1797, -0.6879), (0.7943, -0.1797, -0.6879), (0.8224, 2.929e-08, -0.6876), (0.3088, 0.4375, -0.01652), (0.3088, -0.4375, -0.01652), (0.2581, 0.6328, 0.07182), (0.2581, -0.6328, 0.07182), (0.07509, 0.8281, 0.174), (0.07509, -0.8281, 0.174), (0.03949, 0.8594, 0.4901), (0.03949, -0.8594, 0.4901), (0.03455, 0.7109, 0.5529), (0.03455, -0.7109, 0.5529), (0.02025, 0.4922, 0.6849), (0.02025, -0.4922, 0.6849), (-0.02894, 0.3203, 0.8404), (-0.02894, -0.3203, 0.8404), (0.01242, 0.1563, 0.8213), (0.01242, -0.1562, 0.8213), (0.1335, 0.0625, 0.6297), (0.1335, -0.0625, 0.6297), (0.1968, 0.1641, 0.5783), (0.1968, -0.1641, 0.5783), (0.2519, 0.125, 0.4835), (0.2519, -0.125, 0.4835), (0.3513, 0.2031, 0.2959), (0.3513, -0.2031, 0.2959), (0.3629, 0.375, 0.2094), (0.3629, -0.375, 0.2094), (0.3107, 0.4922, 0.2305), (0.3107, -0.4922, 0.2305), (0.221, 0.625, 0.3207), (0.221, -0.625, 0.3207), (0.1594, 0.6406, 0.4111), (0.1594, -0.6406, 0.4111), (0.1284, 0.6016, 0.4844), (0.1284, -0.6016, 0.4844), (0.1384, 0.4297, 0.5669), (0.1384, -0.4297, 0.5669), (0.1531, 0.25, 0.6147), (0.1531, -0.25, 0.6147), (0.8285, 3.612e-08, -0.4188), (0.8021, 0.1094, -0.3801), (0.8021, -0.1094, -0.3801), (0.8487, 0.1172, -0.4901), (0.8487, -0.1172, -0.4901), (0.8621, 0.0625, -0.5377), (0.8621, -0.0625, -0.5377), (0.8601, 3.424e-08, -0.5485), (0.5204, 3.524e-08, 0.06139), (0.4832, 3.471e-08, 0.1022), (0.4876, 0.1016, 0.09573), (0.4876, -0.1016, 0.09573), (0.538, 0.125, 0.03555), (0.538, -0.125, 0.03555), (0.5667, 0.08594, -0.0205), (0.5667, -0.08594, -0.0205), (0.3723, 0.3984, 0.1401), (0.3723, -0.3984, 0.1401), (0.2764, 0.6172, 0.1977), (0.2764, -0.6172, 0.1977), (0.1735, 0.7266, 0.3072), (0.1735, -0.7266, 0.3072), (0.1219, 0.7422, 0.48), (0.1219, -0.7422, 0.48), (0.1581, 0.6875, 0.5519), (0.1581, -0.6875, 0.5519), (0.1414, 0.4375, 0.7013), (0.1414, -0.4375, 0.7013), (0.121, 0.3125, 0.8007), (0.121, -0.3125, 0.8007), (0.1471, 0.2031, 0.7901), (0.1471, -0.2031, 0.7901), (0.2461, 0.1016, 0.6308), (0.2461, -0.1016, 0.6308), (0.5193, 0.125, 0.1741), (0.5193, -0.125, 0.1741), (0.6288, 0.2109, -0.1672), (0.6288, -0.2109, -0.1672), (0.7545, 0.25, -0.3935), (0.7545, -0.25, -0.3935), (0.8011, 0.2656, -0.5036), (0.8011, -0.2656, -0.5036), (0.8281, 0.2344, -0.5987), (0.8281, -0.2344, -0.5987), (0.8368, 0.1641, -0.6116), (0.8368, -0.1641, -0.6116), (0.8521, 3.216e-08, -0.6201), (0.3647, 3.343e-08, 0.2484), (0.3047, 3.482e-08, 0.406), (0.1358, 0.3281, 0.6124), (0.1358, -0.3281, 0.6124), (0.3313, 0.1641, 0.3391), (0.3313, -0.1641, 0.3391), (0.2982, 0.1328, 0.4016), (0.2982, -0.1328, 0.4016), (0.7845, 0.1172, -0.3542), (0.7845, -0.1172, -0.3542), (0.6611, 0.07813, -0.1453), (0.6611, -0.07812, -0.1453), (0.6611, 3.595e-08, -0.1453), (0.5887, 3.524e-08, -0.05279), (0.5902, 0.09375, 0.0144), (0.5902, -0.09375, 0.0144), (0.5767, 0.1328, 0.06194), (0.5767, -0.1328, 0.06194), (0.5111, 0.1094, 0.1306), (0.5111, -0.1094, 0.1306), (0.5067, 0.03906, 0.1371), (0.5067, -0.03906, 0.1371), (0.5894, 3.899e-08, 0.0989), (0.5457, 0.04688, 0.1353), (0.5457, -0.04687, 0.1353), (0.5501, 0.09375, 0.1288), (0.5501, -0.09375, 0.1288), (0.6026, 0.1094, 0.07952), (0.6026, -0.1094, 0.07952), (0.5964, 0.07813, 0.04696), (0.5964, -0.07812, 0.04696), (0.6184, 3.811e-08, 0.01467), (0.4249, 0.2578, -0.1454), (0.4249, -0.2578, -0.1454), (0.5145, 0.1641, 0.0006547), (0.5145, -0.1641, 0.0006547), (0.5541, 0.1797, -0.05746), (0.5541, -0.1797, -0.05746), (0.3897, 0.2344, -0.09374), (0.3897, -0.2344, -0.09374), (0.8513, 3.42e-08, -0.5356), (0.8469, 0.04688, -0.5292), (0.8469, -0.04687, -0.5292), (0.8399, 0.09375, -0.4772), (0.8399, -0.09375, -0.4772), (0.8088, 0.09375, -0.4038), (0.8088, -0.09375, -0.4038), (0.7727, 3.244e-08, -0.4757), (0.7616, 0.09375, -0.4455), (0.7616, -0.09375, -0.4455), (0.7774, 0.09375, -0.5103), (0.7774, -0.09375, -0.5103), (0.7929, 0.04688, -0.547), (0.7929, -0.04687, -0.547), (0.7973, 3.154e-08, -0.5535), (0.3132, 0.1719, 0.4212), (0.3132, -0.1719, 0.4212), (0.3419, 0.1875, 0.3652), (0.3419, -0.1875, 0.3652), (0.1751, 0.3359, 0.5824), (0.1751, -0.3359, 0.5824), (0.1924, 0.2734, 0.5847), (0.1924, -0.2734, 0.5847), (0.2056, 0.4219, 0.5654), (0.2056, -0.4219, 0.5654), (0.1674, 0.5625, 0.4826), (0.1674, -0.5625, 0.4826), (0.1961, 0.5859, 0.4266), (0.1961, -0.5859, 0.4266), (0.2424, 0.5781, 0.3447), (0.2424, -0.5781, 0.3447), (0.3275, 0.4766, 0.2892), (0.3275, -0.4766, 0.2892), (0.3688, 0.375, 0.2701), (0.3688, -0.375, 0.2701), (0.3748, 0.2266, 0.3308), (0.3748, -0.2266, 0.3308), (0.2692, 0.1797, 0.4858), (0.2692, -0.1797, 0.4858), (0.2253, 0.2109, 0.5504), (0.2253, -0.2109, 0.5504), (0.2147, 0.2344, 0.5243), (0.2147, -0.2344, 0.5243), (0.2499, 0.1953, 0.4726), (0.2499, -0.1953, 0.4726), (0.3466, 0.2422, 0.3305), (0.3466, -0.2422, 0.3305), (0.3427, 0.375, 0.2807), (0.3427, -0.375, 0.2807), (0.3058, 0.4609, 0.2933), (0.3058, -0.4609, 0.2933), (0.2272, 0.5469, 0.3532), (0.2272, -0.5469, 0.3532), (0.1876, 0.5547, 0.4113), (0.1876, -0.5547, 0.4113), (0.1633, 0.5312, 0.4609), (0.1633, -0.5312, 0.4609), (0.1906, 0.4141, 0.5457), (0.1906, -0.4141, 0.5457), (0.1992, 0.2813, 0.561), (0.1992, -0.2812, 0.561), (0.1818, 0.3359, 0.5586), (0.1818, -0.3359, 0.5586), (0.3137, 0.2031, 0.3649), (0.3137, -0.2031, 0.3649), (0.283, 0.1953, 0.4101), (0.283, -0.1953, 0.4101), (0.03482, 0.1094, 0.5247), (0.03482, -0.1094, 0.5247), (-0.07304, 0.1953, 0.697), (-0.07304, -0.1953, 0.697), (-0.1056, 0.3359, 0.7032), (-0.1056, -0.3359, 0.7032), (-0.06315, 0.4844, 0.5714), (-0.06315, -0.4844, 0.5714), (-0.05765, 0.6797, 0.4523), (-0.05765, -0.6797, 0.4523), (-0.0571, 0.7969, 0.3959), (-0.0571, -0.7969, 0.3959), (0.008173, 0.7734, 0.1474), (0.008173, -0.7734, 0.1474), (0.1328, 0.6016, 0.03376), (0.1328, -0.6016, 0.03376), (0.2308, 0.4375, -0.01295), (0.2308, -0.4375, -0.01295), (-0.4762, 1.011e-08, 0.706), (-0.8281, -7.658e-09, 0.5704), (-0.6549, -3.263e-08, -0.7389), (0.2049, 9.149e-09, -0.4748), (0.7212, 2.367e-08, -0.7471), (0.5276, 1.759e-08, -0.671), (0.3763, 1.58e-08, -0.4904), (0.2956, 1.369e-08, -0.4414), (-0.2962, 0.8516, 0.02523), (-0.2962, -0.8516, 0.02523), (-0.4285, 0.8594, 0.03911), (-0.4285, -0.8594, 0.03911), (-0.7206, 0.7734, -0.2259), (-0.7206, -0.7734, -0.2259), (-1.037, 0.4609, -0.2334), (-1.037, -0.4609, -0.2334), (-0.125, 0.7344, -0.1985), (-0.125, -0.7344, -0.1985), (-0.2747, 0.5938, -0.3949), (-0.2747, -0.5938, -0.3949), (-0.5602, 0.6406, -0.4476), (-0.5602, -0.6406, -0.4476), (-0.7891, 0.3359, -0.5278), (-0.7891, -0.3359, -0.5278), (0.3242, 0.2344, -0.2612), (0.3242, -0.2344, -0.2612), (0.2367, 0.1797, -0.3964), (0.2367, -0.1797, -0.3964), (0.5071, 0.2891, -0.5715), (0.5071, -0.2891, -0.5715), (0.3948, 0.25, -0.3927), (0.3948, -0.25, -0.3927), (0.6343, 0.3281, -0.7306), (0.6343, -0.3281, -0.7306), (0.5206, 0.1406, -0.619), (0.5206, -0.1406, -0.619), (0.391, 0.125, -0.4426), (0.391, -0.125, -0.4426), (0.6842, 0.1641, -0.7344), (0.6842, -0.1641, -0.7344), (0.304, 0.2188, -0.1899), (0.304, -0.2187, -0.1899), (0.3055, 0.2109, -0.1227), (0.3055, -0.2109, -0.1227), (0.3006, 0.2031, -0.05994), (0.3006, -0.2031, -0.05994), (0.146, 0.2109, -0.4298), (0.146, -0.2109, -0.4298), (-0.2531, 0.2969, -0.6071), (-0.2531, -0.2969, -0.6071), (-0.5715, 0.3437, -0.6254), (-0.5715, -0.3438, -0.6254), (-1.014, 0.4531, 0.3021), (-1.014, -0.4531, 0.3021), (-0.7908, 0.4531, 0.5296), (-0.7908, -0.4531, 0.5296), (-0.495, 0.4531, 0.6365), (-0.495, -0.4531, 0.6365), (-0.1489, 0.4609, 0.4752), (-0.1489, -0.4609, 0.4752), (-0.1604, 0.7266, 0.3256), (-0.1604, -0.7266, 0.3256), (-0.232, 0.6328, 0.3336), (-0.232, -0.6328, 0.3336), (-0.56, 0.6406, 0.4127), (-0.56, -0.6406, 0.4127), (-0.4227, 0.7969, 0.336), (-0.4227, -0.7969, 0.336), (-0.6537, 0.7969, 0.2449), (-0.6537, -0.7969, 0.2449), (-0.793, 0.6406, 0.3107), (-0.793, -0.6406, 0.3107), (-0.9601, 0.6406, 0.1119), (-0.9601, -0.6406, 0.1119), (-0.8099, 0.7969, 0.04404), (-0.8099, -0.7969, 0.04404), (-0.8785, 0.6172, -0.2578), (-0.8785, -0.6172, -0.2578), (-0.6747, 0.4844, -0.4877), (-0.6747, -0.4844, -0.4877), (-0.562, 0.8203, -0.04237), (-0.562, -0.8203, -0.04237), (0.009968, 0.4062, -0.2578), (0.009968, -0.4062, -0.2578), (-0.2739, 0.4297, -0.4794), (-0.2739, -0.4297, -0.4794), (-0.6318, 0.8906, 0.004615), (-0.6318, -0.8906, 0.004615), (-0.2336, 0.7734, -0.3859), (-0.2336, -0.7734, -0.3859), (-0.4235, 1.039, -0.4679), (-0.4235, -1.039, -0.4679), (-0.5954, 1.281, -0.3959), (-0.5954, -1.281, -0.3959), (-0.7385, 1.352, -0.1719), (-0.7385, -1.352, -0.1719), (-0.844, 1.234, -0.01696), (-0.844, -1.234, -0.01696), (-0.736, 1.023, 0.01876), (-0.736, -1.023, 0.01876), (-0.6814, 1.016, -0.01971), (-0.6814, -1.016, -0.01971), (-0.7786, 1.188, -0.05749), (-0.7786, -1.188, -0.05749), (-0.7079, 1.266, -0.189), (-0.7079, -1.266, -0.189), (-0.5892, 1.211, -0.3633), (-0.5892, -1.211, -0.3633), (-0.4393, 1.031, -0.403), (-0.4393, -1.031, -0.403), (-0.2797, 0.8281, -0.3321), (-0.2797, -0.8281, -0.3321), (-0.5925, 0.9219, -0.02534), (-0.5925, -0.9219, -0.02534), (-0.6199, 0.9453, -0.1101), (-0.6199, -0.9453, -0.1101), (-0.3706, 0.8828, -0.3374), (-0.3706, -0.8828, -0.3374), (-0.513, 1.039, -0.4059), (-0.513, -1.039, -0.4059), (-0.6303, 1.188, -0.3724), (-0.6303, -1.188, -0.3724), (-0.7183, 1.234, -0.2433), (-0.7183, -1.234, -0.2433), (-0.7734, 1.172, -0.1485), (-0.7734, -1.172, -0.1485), (-0.7, 1.023, -0.1174), (-0.7, -1.023, -0.1174), (-0.5465, 0.8438, -0.07906), (-0.5465, -0.8438, -0.07906), (-0.5322, 0.8359, -0.2111), (-0.5322, -0.8359, -0.2111), (-0.4882, 0.7578, -0.2757), (-0.4882, -0.7578, -0.2757), (-0.4838, 0.8203, -0.2821), (-0.4838, -0.8203, -0.2821), (-0.4443, 0.8438, -0.3403), (-0.4443, -0.8438, -0.3403), (-0.4267, 0.8125, -0.3661), (-0.4267, -0.8125, -0.3661), (-0.2676, 0.7266, -0.2389), (-0.2676, -0.7266, -0.2389), (-0.3383, 0.7188, -0.3154), (-0.3383, -0.7188, -0.3154), (-0.3864, 0.7188, -0.2725), (-0.3864, -0.7188, -0.2725), (-0.4981, 0.7969, -0.1501), (-0.4981, -0.7969, -0.1501), (-0.5653, 0.8906, -0.1486), (-0.5653, -0.8906, -0.1486), (-0.6061, 0.8906, -0.1858), (-0.6061, -0.8906, -0.1858), (-0.4654, 0.8125, -0.3925), (-0.4654, -0.8125, -0.3925), (-0.483, 0.8516, -0.3666), (-0.483, -0.8516, -0.3666), (-0.5182, 0.8281, -0.315), (-0.5182, -0.8281, -0.315), (-0.527, 0.7656, -0.3021), (-0.527, -0.7656, -0.3021), (-0.571, 0.8438, -0.2375), (-0.571, -0.8438, -0.2375), (-0.7364, 1.039, -0.1611), (-0.7364, -1.039, -0.1611), (-0.8033, 1.188, -0.1877), (-0.8033, -1.188, -0.1877), (-0.7526, 1.258, -0.2761), (-0.7526, -1.258, -0.2761), (-0.6582, 1.211, -0.4009), (-0.6582, -1.211, -0.4009), (-0.5582, 1.047, -0.4367), (-0.5582, -1.047, -0.4367), (-0.4202, 0.8828, -0.3617), (-0.4202, -0.8828, -0.3617), (-0.6563, 0.9531, -0.1538), (-0.6563, -0.9531, -0.1538), (-0.5422, 0.8906, -0.2935), (-0.5422, -0.8906, -0.2935), (-0.5223, 0.9375, -0.3367), (-0.5223, -0.9375, -0.3367), (-0.5833, 1.0, -0.3026), (-0.5833, -1.0, -0.3026), (-0.5968, 0.9609, -0.2551), (-0.5968, -0.9609, -0.2551), (-0.6513, 1.016, -0.2166), (-0.6513, -1.016, -0.2166), (-0.6314, 1.055, -0.2597), (-0.6314, -1.055, -0.2597), (-0.6511, 1.109, -0.2448), (-0.6511, -1.109, -0.2448), (-0.6862, 1.086, -0.1931), (-0.6862, -1.086, -0.1931), (-0.8561, 1.023, -0.1103), (-0.8561, -1.023, -0.1103), (-0.9253, 1.25, -0.1196), (-0.9253, -1.25, -0.1196), (-0.7898, 1.367, -0.2353), (-0.7898, -1.367, -0.2353), (-0.6794, 1.312, -0.4531), (-0.6794, -1.312, -0.4531), (-0.5679, 1.039, -0.5473), (-0.5679, -1.039, -0.5473), (-0.4103, 0.7891, -0.4873), (-0.4103, -0.7891, -0.4873), (-0.7413, 0.8594, -0.0983), (-0.7413, -0.8594, -0.0983)], [], [(46, 0, 2, 44), (3, 1, 47, 45), (44, 2, 4, 42), (5, 3, 45, 43), (2, 8, 6, 4), (7, 9, 3, 5), (0, 10, 8, 2), (9, 11, 1, 3), (10, 12, 14, 8), (15, 13, 11, 9), (8, 14, 16, 6), (17, 15, 9, 7), (14, 20, 18, 16), (19, 21, 15, 17), (12, 22, 20, 14), (21, 23, 13, 15), (22, 24, 26, 20), (27, 25, 23, 21), (20, 26, 28, 18), (29, 27, 21, 19), (26, 32, 30, 28), (31, 33, 27, 29), (24, 34, 32, 26), (33, 35, 25, 27), (34, 36, 38, 32), (39, 37, 35, 33), (32, 38, 40, 30), (41, 39, 33, 31), (38, 44, 42, 40), (43, 45, 39, 41), (36, 46, 44, 38), (45, 47, 37, 39), (46, 36, 50, 48), (51, 37, 47, 49), (36, 34, 52, 50), (53, 35, 37, 51), (34, 24, 54, 52), (55, 25, 35, 53), (24, 22, 56, 54), (57, 23, 25, 55), (22, 12, 58, 56), (59, 13, 23, 57), (12, 10, 62, 58), (63, 11, 13, 59), (10, 0, 64, 62), (65, 1, 11, 63), (0, 46, 48, 64), (49, 47, 1, 65), (60, 64, 48), (49, 65, 61), (62, 64, 60), (61, 65, 63), (60, 58, 62), (63, 59, 61), (60, 56, 58), (59, 57, 61), (60, 54, 56), (57, 55, 61), (60, 52, 54), (55, 53, 61), (60, 50, 52), (53, 51, 61), (60, 48, 50), (51, 49, 61), (88, 173, 175, 90), (175, 174, 89, 90), (86, 171, 173, 88), (174, 172, 87, 89), (84, 169, 171, 86), (172, 170, 85, 87), (82, 167, 169, 84), (170, 168, 83, 85), (80, 165, 167, 82), (168, 166, 81, 83), (78, 91, 145, 163), (146, 92, 79, 164), (91, 93, 147, 145), (148, 94, 92, 146), (93, 95, 149, 147), (150, 96, 94, 148), (95, 97, 151, 149), (152, 98, 96, 150), (97, 99, 153, 151), (154, 100, 98, 152), (99, 101, 155, 153), (156, 102, 100, 154), (101, 103, 157, 155), (158, 104, 102, 156), (103, 105, 159, 157), (160, 106, 104, 158), (105, 107, 161, 159), (162, 108, 106, 160), (107, 66, 67, 161), (67, 66, 108, 162), (109, 127, 159, 161), (160, 128, 110, 162), (127, 178, 157, 159), (158, 179, 128, 160), (125, 155, 157, 178), (158, 156, 126, 179), (123, 153, 155, 125), (156, 154, 124, 126), (121, 151, 153, 123), (154, 152, 122, 124), (119, 149, 151, 121), (152, 150, 120, 122), (117, 147, 149, 119), (150, 148, 118, 120), (115, 145, 147, 117), (148, 146, 116, 118), (113, 163, 145, 115), (146, 164, 114, 116), (113, 180, 176, 163), (176, 181, 114, 164), (109, 161, 67, 111), (67, 162, 110, 112), (111, 67, 177, 182), (177, 67, 112, 183), (176, 180, 182, 177), (183, 181, 176, 177), (134, 136, 175, 173), (175, 136, 135, 174), (132, 134, 173, 171), (174, 135, 133, 172), (130, 132, 171, 169), (172, 133, 131, 170), (165, 186, 184, 167), (185, 187, 166, 168), (130, 169, 167, 184), (168, 170, 131, 185), (143, 189, 188, 186), (188, 189, 144, 187), (184, 186, 188, 68), (188, 187, 185, 68), (129, 130, 184, 68), (185, 131, 129, 68), (141, 192, 190, 143), (191, 193, 142, 144), (139, 194, 192, 141), (193, 195, 140, 142), (138, 196, 194, 139), (195, 197, 138, 140), (137, 70, 196, 138), (197, 70, 137, 138), (189, 143, 190, 69), (191, 144, 189, 69), (69, 190, 205, 207), (206, 191, 69, 207), (70, 198, 199, 196), (200, 198, 70, 197), (196, 199, 201, 194), (202, 200, 197, 195), (194, 201, 203, 192), (204, 202, 195, 193), (192, 203, 205, 190), (206, 204, 193, 191), (198, 203, 201, 199), (202, 204, 198, 200), (198, 207, 205, 203), (206, 207, 198, 204), (138, 139, 163, 176), (164, 140, 138, 176), (139, 141, 210, 163), (211, 142, 140, 164), (141, 143, 212, 210), (213, 144, 142, 211), (143, 186, 165, 212), (166, 187, 144, 213), (80, 208, 212, 165), (213, 209, 81, 166), (208, 214, 210, 212), (211, 215, 209, 213), (78, 163, 210, 214), (211, 164, 79, 215), (130, 129, 71, 221), (71, 129, 131, 222), (132, 130, 221, 219), (222, 131, 133, 220), (134, 132, 219, 217), (220, 133, 135, 218), (136, 134, 217, 216), (218, 135, 136, 216), (216, 217, 228, 230), (229, 218, 216, 230), (217, 219, 226, 228), (227, 220, 218, 229), (219, 221, 224, 226), (225, 222, 220, 227), (221, 71, 223, 224), (223, 71, 222, 225), (223, 230, 228, 224), (229, 230, 223, 225), (224, 228, 226), (227, 229, 225), (182, 180, 233, 231), (234, 181, 183, 232), (111, 182, 231, 253), (232, 183, 112, 254), (109, 111, 253, 255), (254, 112, 110, 256), (180, 113, 251, 233), (252, 114, 181, 234), (113, 115, 249, 251), (250, 116, 114, 252), (115, 117, 247, 249), (248, 118, 116, 250), (117, 119, 245, 247), (246, 120, 118, 248), (119, 121, 243, 245), (244, 122, 120, 246), (121, 123, 241, 243), (242, 124, 122, 244), (123, 125, 239, 241), (240, 126, 124, 242), (125, 178, 235, 239), (236, 179, 126, 240), (178, 127, 237, 235), (238, 128, 179, 236), (127, 109, 255, 237), (256, 110, 128, 238), (237, 255, 257, 275), (258, 256, 238, 276), (235, 237, 275, 277), (276, 238, 236, 278), (239, 235, 277, 273), (278, 236, 240, 274), (241, 239, 273, 271), (274, 240, 242, 272), (243, 241, 271, 269), (272, 242, 244, 270), (245, 243, 269, 267), (270, 244, 246, 268), (247, 245, 267, 265), (268, 246, 248, 266), (249, 247, 265, 263), (266, 248, 250, 264), (251, 249, 263, 261), (264, 250, 252, 262), (233, 251, 261, 279), (262, 252, 234, 280), (255, 253, 259, 257), (260, 254, 256, 258), (253, 231, 281, 259), (282, 232, 254, 260), (231, 233, 279, 281), (280, 234, 232, 282), (66, 107, 283, 72), (284, 108, 66, 72), (107, 105, 285, 283), (286, 106, 108, 284), (105, 103, 287, 285), (288, 104, 106, 286), (103, 101, 289, 287), (290, 102, 104, 288), (101, 99, 291, 289), (292, 100, 102, 290), (99, 97, 293, 291), (294, 98, 100, 292), (97, 95, 295, 293), (296, 96, 98, 294), (95, 93, 297, 295), (298, 94, 96, 296), (93, 91, 299, 297), (300, 92, 94, 298), (307, 308, 327, 337), (328, 308, 307, 338), (306, 307, 337, 335), (338, 307, 306, 336), (305, 306, 335, 339), (336, 306, 305, 340), (88, 90, 305, 339), (305, 90, 89, 340), (86, 88, 339, 333), (340, 89, 87, 334), (84, 86, 333, 329), (334, 87, 85, 330), (82, 84, 329, 331), (330, 85, 83, 332), (329, 335, 337, 331), (338, 336, 330, 332), (329, 333, 339, 335), (340, 334, 330, 336), (325, 331, 337, 327), (338, 332, 326, 328), (80, 82, 331, 325), (332, 83, 81, 326), (208, 341, 343, 214), (344, 342, 209, 215), (80, 325, 341, 208), (342, 326, 81, 209), (78, 214, 343, 345), (344, 215, 79, 346), (78, 345, 299, 91), (300, 346, 79, 92), (76, 323, 351, 303), (352, 324, 76, 303), (303, 351, 349, 77), (350, 352, 303, 77), (77, 349, 347, 304), (348, 350, 77, 304), (304, 347, 327, 308), (328, 348, 304, 308), (325, 327, 347, 341), (348, 328, 326, 342), (295, 297, 317, 309), (318, 298, 296, 310), (75, 315, 323, 76), (324, 316, 75, 76), (301, 357, 355, 302), (356, 358, 301, 302), (302, 355, 353, 74), (354, 356, 302, 74), (74, 353, 315, 75), (316, 354, 74, 75), (291, 293, 361, 363), (362, 294, 292, 364), (363, 361, 367, 365), (368, 362, 364, 366), (365, 367, 369, 371), (370, 368, 366, 372), (371, 369, 375, 373), (376, 370, 372, 374), (313, 377, 373, 375), (374, 378, 314, 376), (315, 353, 373, 377), (374, 354, 316, 378), (353, 355, 371, 373), (372, 356, 354, 374), (355, 357, 365, 371), (366, 358, 356, 372), (357, 359, 363, 365), (364, 360, 358, 366), (289, 291, 363, 359), (364, 292, 290, 360), (73, 359, 357, 301), (358, 360, 73, 301), (283, 285, 287, 289), (288, 286, 284, 290), (283, 289, 359, 73), (360, 290, 284, 73), (72, 283, 73), (73, 284, 72), (293, 295, 309, 361), (310, 296, 294, 362), (309, 311, 367, 361), (368, 312, 310, 362), (311, 381, 369, 367), (370, 382, 312, 368), (313, 375, 369, 381), (370, 376, 314, 382), (347, 349, 385, 383), (386, 350, 348, 384), (317, 383, 385, 319), (386, 384, 318, 320), (297, 299, 383, 317), (384, 300, 298, 318), (299, 343, 341, 383), (342, 344, 300, 384), (341, 347, 383), (384, 348, 342), (299, 345, 343), (344, 346, 300), (313, 321, 379, 377), (380, 322, 314, 378), (315, 377, 379, 323), (380, 378, 316, 324), (319, 385, 379, 321), (380, 386, 320, 322), (349, 351, 379, 385), (380, 352, 350, 386), (323, 379, 351), (352, 380, 324), (399, 387, 413, 401), (414, 388, 400, 402), (399, 401, 403, 397), (404, 402, 400, 398), (397, 403, 405, 395), (406, 404, 398, 396), (395, 405, 407, 393), (408, 406, 396, 394), (393, 407, 409, 391), (410, 408, 394, 392), (391, 409, 411, 389), (412, 410, 392, 390), (409, 419, 417, 411), (418, 420, 410, 412), (407, 421, 419, 409), (420, 422, 408, 410), (405, 423, 421, 407), (422, 424, 406, 408), (403, 425, 423, 405), (424, 426, 404, 406), (401, 427, 425, 403), (426, 428, 402, 404), (401, 413, 415, 427), (416, 414, 402, 428), (317, 319, 443, 441), (444, 320, 318, 442), (319, 389, 411, 443), (412, 390, 320, 444), (309, 317, 441, 311), (442, 318, 310, 312), (381, 429, 413, 387), (414, 430, 382, 388), (411, 417, 439, 443), (440, 418, 412, 444), (437, 445, 443, 439), (444, 446, 438, 440), (433, 445, 437, 435), (438, 446, 434, 436), (431, 447, 445, 433), (446, 448, 432, 434), (429, 447, 431, 449), (432, 448, 430, 450), (413, 429, 449, 415), (450, 430, 414, 416), (311, 447, 429, 381), (430, 448, 312, 382), (311, 441, 445, 447), (446, 442, 312, 448), (441, 443, 445), (446, 444, 442), (415, 449, 451, 475), (452, 450, 416, 476), (449, 431, 461, 451), (462, 432, 450, 452), (431, 433, 459, 461), (460, 434, 432, 462), (433, 435, 457, 459), (458, 436, 434, 460), (435, 437, 455, 457), (456, 438, 436, 458), (437, 439, 453, 455), (454, 440, 438, 456), (439, 417, 473, 453), (474, 418, 440, 454), (427, 415, 475, 463), (476, 416, 428, 464), (425, 427, 463, 465), (464, 428, 426, 466), (423, 425, 465, 467), (466, 426, 424, 468), (421, 423, 467, 469), (468, 424, 422, 470), (419, 421, 469, 471), (470, 422, 420, 472), (417, 419, 471, 473), (472, 420, 418, 474), (457, 455, 479, 477), (480, 456, 458, 478), (477, 479, 481, 483), (482, 480, 478, 484), (483, 481, 487, 485), (488, 482, 484, 486), (485, 487, 489, 491), (490, 488, 486, 492), (463, 475, 485, 491), (486, 476, 464, 492), (451, 483, 485, 475), (486, 484, 452, 476), (451, 461, 477, 483), (478, 462, 452, 484), (457, 477, 461, 459), (462, 478, 458, 460), (453, 473, 479, 455), (480, 474, 454, 456), (471, 481, 479, 473), (480, 482, 472, 474), (469, 487, 481, 471), (482, 488, 470, 472), (467, 489, 487, 469), (488, 490, 468, 470), (465, 491, 489, 467), (490, 492, 466, 468), (463, 491, 465), (466, 492, 464), (391, 389, 503, 501), (504, 390, 392, 502), (393, 391, 501, 499), (502, 392, 394, 500), (395, 393, 499, 497), (500, 394, 396, 498), (397, 395, 497, 495), (498, 396, 398, 496), (399, 397, 495, 493), (496, 398, 400, 494), (387, 399, 493, 505), (494, 400, 388, 506), (493, 501, 503, 505), (504, 502, 494, 506), (493, 495, 499, 501), (500, 496, 494, 502), (495, 497, 499), (500, 498, 496), (313, 381, 387, 505), (388, 382, 314, 506), (313, 505, 503, 321), (504, 506, 314, 322), (319, 321, 503, 389), (504, 322, 320, 390)])
me_suzanne_001.use_remesh_preserve_volume = False
me_suzanne_001.use_remesh_preserve_attributes = False
me_suzanne_001.use_mirror_vertex_groups = False
me_suzanne_001.update()
me_icosphere = bpy.data.meshes.new('Icosphere')
me_icosphere.from_pydata([(0.0, 0.0, -0.8661), (0.7236, -0.5257, -0.3133), (-0.2764, -0.8506, -0.3133), (-0.8944, 0.0, -0.3133), (-0.2764, 0.8506, -0.3133), (0.7236, 0.5257, -0.3133), (0.2764, -0.8506, 0.5812), (-0.7236, -0.5257, 0.5812), (-0.7236, 0.5257, 0.5812), (0.2764, 0.8506, 0.5812), (0.8944, 0.0, 0.5812), (0.0, 0.0, 1.134), (-0.1625, -0.5, -0.7167), (0.4253, -0.309, -0.7167), (0.2629, -0.809, -0.3918), (0.8506, 0.0, -0.3918), (0.4253, 0.309, -0.7167), (-0.5257, 0.0, -0.7167), (-0.6882, -0.5, -0.3918), (-0.1625, 0.5, -0.7167), (-0.6882, 0.5, -0.3918), (0.2629, 0.809, -0.3918), (0.9511, -0.309, 0.1339), (0.9511, 0.309, 0.1339), (0.0, -1.0, 0.1339), (0.5878, -0.809, 0.1339), (-0.9511, -0.309, 0.1339), (-0.5878, -0.809, 0.1339), (-0.5878, 0.809, 0.1339), (-0.9511, 0.309, 0.1339), (0.5878, 0.809, 0.1339), (0.0, 1.0, 0.1339), (0.6882, -0.5, 0.6597), (-0.2629, -0.809, 0.6597), (-0.8506, 0.0, 0.6597), (-0.2629, 0.809, 0.6597), (0.6882, 0.5, 0.6597), (0.1625, -0.5, 0.9846), (0.5257, 0.0, 0.9846), (-0.4253, -0.309, 0.9846), (-0.4253, 0.309, 0.9846), (0.1625, 0.5, 0.9846)], [], [(0, 13, 12), (1, 13, 15), (0, 12, 17), (0, 17, 19), (0, 19, 16), (1, 15, 22), (2, 14, 24), (3, 18, 26), (4, 20, 28), (5, 21, 30), (1, 22, 25), (2, 24, 27), (3, 26, 29), (4, 28, 31), (5, 30, 23), (6, 32, 37), (7, 33, 39), (8, 34, 40), (9, 35, 41), (10, 36, 38), (38, 41, 11), (38, 36, 41), (36, 9, 41), (41, 40, 11), (41, 35, 40), (35, 8, 40), (40, 39, 11), (40, 34, 39), (34, 7, 39), (39, 37, 11), (39, 33, 37), (33, 6, 37), (37, 38, 11), (37, 32, 38), (32, 10, 38), (23, 36, 10), (23, 30, 36), (30, 9, 36), (31, 35, 9), (31, 28, 35), (28, 8, 35), (29, 34, 8), (29, 26, 34), (26, 7, 34), (27, 33, 7), (27, 24, 33), (24, 6, 33), (25, 32, 6), (25, 22, 32), (22, 10, 32), (30, 31, 9), (30, 21, 31), (21, 4, 31), (28, 29, 8), (28, 20, 29), (20, 3, 29), (26, 27, 7), (26, 18, 27), (18, 2, 27), (24, 25, 6), (24, 14, 25), (14, 1, 25), (22, 23, 10), (22, 15, 23), (15, 5, 23), (16, 21, 5), (16, 19, 21), (19, 4, 21), (19, 20, 4), (19, 17, 20), (17, 3, 20), (17, 18, 3), (17, 12, 18), (12, 2, 18), (15, 16, 5), (15, 13, 16), (13, 0, 16), (12, 14, 2), (12, 13, 14), (13, 1, 14)])
me_icosphere.use_remesh_preserve_volume = False
me_icosphere.use_remesh_preserve_attributes = False
me_icosphere.use_mirror_vertex_groups = False
me_icosphere.update()
me_cone = bpy.data.meshes.new('Cone')
me_cone.from_pydata([(-1.587e-07, 0.8755, -0.7578), (-1.587e-07, 2.24e-08, 0.9932), (0.1708, 0.8587, -0.7578), (0.335, 0.8089, -0.7578), (0.4864, 0.728, -0.7578), (0.6191, 0.6191, -0.7578), (0.728, 0.4864, -0.7578), (0.8089, 0.335, -0.7578), (0.8587, 0.1708, -0.7578), (0.8755, 8.85e-08, -0.7578), (0.8587, -0.1708, -0.7578), (0.8089, -0.335, -0.7578), (0.728, -0.4864, -0.7578), (0.6191, -0.6191, -0.7578), (0.4864, -0.728, -0.7578), (0.335, -0.8089, -0.7578), (0.1708, -0.8587, -0.7578), (-4.439e-07, -0.8755, -0.7578), (-0.1708, -0.8587, -0.7578), (-0.335, -0.8089, -0.7578), (-0.4864, -0.728, -0.7578), (-0.6191, -0.6191, -0.7578), (-0.728, -0.4864, -0.7578), (-0.8089, -0.335, -0.7578), (-0.8587, -0.1708, -0.7578), (-0.8755, 8.678e-07, -0.7578), (-0.8587, 0.1708, -0.7578), (-0.8089, 0.335, -0.7578), (-0.728, 0.4864, -0.7578), (-0.6191, 0.6191, -0.7578), (-0.4864, 0.728, -0.7578), (-0.335, 0.8089, -0.7578), (-0.1708, 0.8587, -0.7578)], [], [(0, 1, 2), (2, 1, 3), (3, 1, 4), (4, 1, 5), (5, 1, 6), (6, 1, 7), (7, 1, 8), (8, 1, 9), (9, 1, 10), (10, 1, 11), (11, 1, 12), (12, 1, 13), (13, 1, 14), (14, 1, 15), (15, 1, 16), (16, 1, 17), (17, 1, 18), (18, 1, 19), (19, 1, 20), (20, 1, 21), (21, 1, 22), (22, 1, 23), (23, 1, 24), (24, 1, 25), (25, 1, 26), (26, 1, 27), (27, 1, 28), (28, 1, 29), (29, 1, 30), (30, 1, 31), (31, 1, 32), (32, 1, 0), (0, 2, 3, 4, 5, 6, 7, 8, 9, 10, 11, 12, 13, 14, 15, 16, 17, 18, 19, 20, 21, 22, 23, 24, 25, 26, 27, 28, 29, 30, 31, 32)])
me_cone.use_remesh_preserve_volume = False
me_cone.use_remesh_preserve_attributes = False
me_cone.use_mirror_vertex_groups = False
me_cone.update()

# ---- objects
ob_item = bpy.data.objects.new('Item', me_torus)
ob_ground = bpy.data.objects.new('Ground', me_ground)
ob_stand = bpy.data.objects.new('Stand', me_stand)
ob_lamp = bpy.data.objects.new('Lamp', light_lamp)
ob_camera = bpy.data.objects.new('Camera', cam_camera)
ob_suzanne = bpy.data.objects.new('Suzanne', me_suzanne_001)
ob_icosphere = bpy.data.objects.new('Icosphere', me_icosphere)
ob_torus = bpy.data.objects.new('Torus', me_torus)
ob_cone = bpy.data.objects.new('Cone', me_cone)

# ---- transforms, parenting, visibility, modifiers, constraints
ob_item.location = (0.01644, -0.044, 2.723)
ob_item.lineart.crease_threshold = 0.0
ob_ground.location = (0.0, 0.0, 0.0)
ob_ground.lineart.crease_threshold = 0.0
ob_stand.location = (0.0, 0.0, 1.0)
ob_stand.lock_rotations_4d = False
ob_stand.empty_display_type = 'ARROWS'
ob_stand.lineart.crease_threshold = 0.0
ob_lamp.location = (4.076, 1.005, 5.904)
ob_lamp.rotation_euler = (0.6503, 0.05522, 1.866)
ob_lamp.lock_rotations_4d = False
ob_lamp.empty_display_type = 'ARROWS'
ob_lamp.color = (0.0, 0.0, 0.0, 0.0)
ob_lamp.lineart.crease_threshold = 0.0
ob_camera.location = (7.481, -6.508, 5.344)
ob_camera.rotation_euler = (1.214, -9.757e-07, 0.8511)
ob_camera.lock_rotations_4d = False
ob_camera.empty_display_type = 'ARROWS'
ob_camera.color = (0.0, 0.0, 0.0, 0.0)
ob_camera.display_type = 'WIRE'
ob_camera.lineart.crease_threshold = 0.0
ob_suzanne.location = (0.0, 0.0, 0.0)
ob_suzanne.lineart.crease_threshold = 0.0
ob_icosphere.location = (0.0, 0.0, 0.0)
ob_icosphere.lineart.crease_threshold = 0.0
ob_torus.location = (0.0, 0.0, 0.0)
ob_torus.lineart.crease_threshold = 0.0
ob_cone.location = (0.0, 0.0, 0.0)
ob_cone.lineart.crease_threshold = 0.0

# ---- collection membership
col_collection_1.objects.link(ob_item)
col_collection_1.objects.link(ob_ground)
col_collection_1.objects.link(ob_stand)
col_collection_1.objects.link(ob_lamp)
col_collection_1.objects.link(ob_camera)
col_collection_20.objects.link(ob_suzanne)
col_collection_20.objects.link(ob_icosphere)
col_collection_20.objects.link(ob_torus)
col_collection_20.objects.link(ob_cone)

# ---- scene / render settings (as saved in the file)
scene.camera = ob_camera
scene.frame_start = 1; scene.frame_end = 250; scene.frame_set(1)
scene.render.engine = 'BLENDER_EEVEE_NEXT'
scene.render.resolution_percentage = 50
scene.render.dither_intensity = 0.0
scene.cycles.use_denoising = False
scene.cycles.samples = 128
scene.cycles.sampling_pattern = 'TABULATED_SOBOL'
scene.cycles.use_adaptive_sampling = False
scene.cycles.use_light_tree = False
scene.cycles.blur_glossy = 0.0
scene.cycles.sample_clamp_indirect = 0.0
scene.view_settings.view_transform = 'Standard'
bpy.context.view_layer.update()

